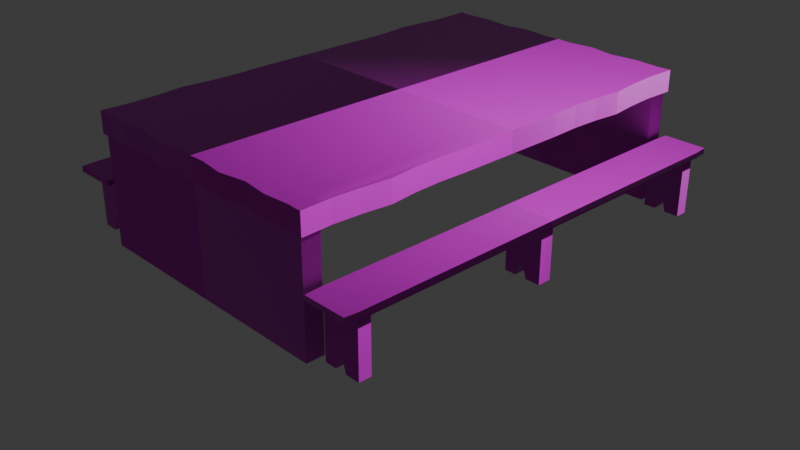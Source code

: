 # Source: banco_madeira.blend  (saved by Blender 4.2.66; exported with 4.5.12 LTS)
import bpy
from mathutils import Matrix  # noqa: F401  (used for matrix-valued properties, if any)

bpy.ops.wm.read_factory_settings(use_empty=True)
scene = bpy.context.scene
scene.name = 'Scene'

# ---- collections
col_collection = bpy.data.collections.new('Collection'); scene.collection.children.link(col_collection)

# ---- images (referenced by path relative to the original .blend; pixels are not part of the script)
import os
ASSET_DIR = os.environ.get("B2B_ASSET_DIR", "")  # directory of the original .blend (textures are referenced by path, not embedded)
HERE = os.path.dirname(os.path.abspath(__file__))  # packed textures are extracted next to this script under _unpacked/

def load_image(name, relpath, width, height, colorspace="sRGB"):
    """Load a texture the original file referenced (path relative to the .blend, or extracted next to this script)."""
    p = next((c for c in (os.path.join(HERE, relpath), os.path.join(ASSET_DIR, relpath)) if relpath and os.path.exists(c)), "")
    if p:
        img = bpy.data.images.load(p, check_existing=True)
        img.name = name
    else:  # same state as the original file: an image datablock whose file is absent (Cycles renders it pink)
        img = bpy.data.images.new(name, width, height)
        img.source = "FILE"
        img.filepath = "//" + (relpath or name)
    img.colorspace_settings.name = colorspace
    return img
img_4k_american_walnut_1_basecolor_png = load_image('4K-american_walnut_1_basecolor.png', '4K-american_walnut_1_basecolor.png', 1024, 1024, 'sRGB')
img_4k_american_walnut_1_normal_png = load_image('4K-american_walnut_1_normal.png', '4K-american_walnut_1_normal.png', 1024, 1024, 'sRGB')

# ---- materials (node trees are filled in below, after node groups)
mat_mesa = bpy.data.materials.new('Mesa')

# ---- material node trees
mat_mesa.use_nodes = True; mat_mesa.node_tree.nodes.clear()
_N = mat_mesa.node_tree.nodes; _L = mat_mesa.node_tree.links
n0 = _N.new('ShaderNodeBsdfPrincipled'); n0.name = 'BSDF - Pré-fundamentado'; n0.location = (10, 300)
n1 = _N.new('ShaderNodeOutputMaterial'); n1.name = 'Saída de material'; n1.location = (300, 300)
n2 = _N.new('ShaderNodeTexImage'); n2.name = 'Textura de imagem'; n2.location = (-358, 94)
n2.image = img_4k_american_walnut_1_basecolor_png
n3 = _N.new('ShaderNodeTexImage'); n3.name = 'Textura de imagem.001'; n3.location = (-685, 271)
n3.image = img_4k_american_walnut_1_normal_png
n4 = _N.new('ShaderNodeNormalMap'); n4.name = 'Mapa para normais'; n4.location = (-332, 326)
_L.new(n0.outputs[0], n1.inputs[0])
_L.new(n2.outputs[0], n0.inputs[0])
_L.new(n3.outputs[0], n4.inputs[1])
_L.new(n4.outputs[0], n0.inputs[5])
n1.is_active_output = True

# ---- world
world_world = bpy.data.worlds.new('World'); scene.world = world_world
world_world.use_nodes = True; world_world.node_tree.nodes.clear()
_N = world_world.node_tree.nodes; _L = world_world.node_tree.links
n0 = _N.new('ShaderNodeOutputWorld'); n0.name = 'World Output'; n0.location = (300, 300)
n1 = _N.new('ShaderNodeBackground'); n1.name = 'Background'; n1.location = (10, 300)
n1.inputs[0].default_value = (0.05088, 0.05088, 0.05088, 1.0)
_L.new(n1.outputs[0], n0.inputs[0])
n0.is_active_output = True
world_world.color = (0.05088, 0.05088, 0.05088)
world_world.sun_shadow_jitter_overblur = 0.0

# ---- cameras
cam_camera = bpy.data.cameras.new('Camera')
cam_camera.clip_end = 100.0
cam_camera.ortho_scale = 7.314

# ---- lights
light_light = bpy.data.lights.new('Light', 'POINT')
light_light.energy = 1000.0
light_light.shadow_soft_size = 0.1

# ---- meshes
me_cubo_002 = bpy.data.meshes.new('Cubo.002')
me_cubo_002.from_pydata([(0.0, 0.0, 0.6897), (0.0, 2.351, -0.6897), (1.903, 2.351, -0.01397), (1.903, -2.384e-07, -0.01397), (1.501, 2.351, -0.01397), (0.0, 2.351, 0.6897), (1.415, -1.426e-07, 0.6897), (1.414, 2.351, -0.6897), (1.415, 2.351, 0.6897), (1.45, -1.507e-07, 0.6897), (1.45, 2.351, 0.6897), (1.501, -2.384e-07, -0.01397), (0.0, 2.351, 0.4619), (1.415, 2.351, 0.4619), (1.45, 2.351, 0.4619), (1.45, -1.507e-07, 0.4619), (1.415, -1.905e-07, 0.4619), (1.903, -2.384e-07, -0.129), (1.501, -1.192e-07, -0.129), (1.501, 2.222, -0.6897), (1.903, 2.222, -0.6897), (1.903, 2.222, -0.01397), (1.501, 2.222, -0.01397), (1.501, 2.222, -0.129), (1.903, 2.222, -0.129), (1.903, 2.088, -0.6897), (1.903, 2.088, -0.01397), (1.501, 2.088, -0.01397), (1.501, 2.088, -0.129), (1.903, 2.088, -0.129), (1.501, 2.088, -0.6897), (1.903, 0.07493, -0.01397), (1.501, 0.07493, -0.01397), (1.501, 0.07493, -0.129), (1.903, 0.07493, -0.129), (1.903, -2.384e-07, -0.07147), (1.501, 2.351, -0.07147), (1.501, -1.788e-07, -0.07147), (1.903, 2.351, -0.07147), (1.903, 2.222, -0.07147), (1.501, 2.222, -0.07147), (1.501, 2.088, -0.07147), (1.903, 2.088, -0.07147), (1.501, 0.07493, -0.07147), (1.903, 0.07493, -0.07147), (1.953, -2.384e-07, -0.07147), (1.953, -2.384e-07, -0.01397), (1.473, 2.387, -0.07147), (1.473, 2.387, -0.01397), (1.939, 2.387, -0.01397), (1.953, 0.07493, -0.01397), (1.461, 0.07493, -0.01397), (1.461, -2.384e-07, -0.01397), (1.461, -1.788e-07, -0.07147), (1.953, 2.222, -0.01397), (1.461, 2.222, -0.01397), (1.461, 2.222, -0.07147), (1.953, 2.088, -0.01397), (1.461, 2.088, -0.01397), (1.461, 2.088, -0.07147), (1.461, 0.07493, -0.07147), (1.939, 2.387, -0.07147), (1.953, 2.222, -0.07147), (1.953, 2.088, -0.07147), (1.953, 0.07493, -0.07147), (1.748, 2.222, -0.129), (1.626, 2.222, -0.129), (1.748, 2.351, -0.01397), (1.626, 2.351, -0.01397), (1.748, -2.384e-07, -0.01397), (1.626, -2.384e-07, -0.01397), (1.748, 2.222, -0.07147), (1.626, 2.222, -0.07147), (1.748, 2.222, -0.01397), (1.626, 2.222, -0.01397), (1.748, 2.222, -0.6897), (1.626, 2.222, -0.6897), (1.748, 2.088, -0.6897), (1.626, 2.088, -0.6897), (1.748, 2.088, -0.01397), (1.626, 2.088, -0.01397), (1.626, 2.088, -0.129), (1.748, 2.088, -0.129), (1.748, 0.07493, -0.01397), (1.626, 0.07493, -0.01397), (1.748, 0.07493, -0.129), (1.626, 0.07493, -0.129), (1.748, 2.351, -0.07147), (1.626, 2.351, -0.07147), (1.758, 2.387, -0.01397), (1.619, 2.387, -0.01397), (1.758, 2.387, -0.07147), (1.619, 2.387, -0.07147), (1.501, 2.222, -0.5343), (1.903, 2.222, -0.5343), (1.903, 2.088, -0.5343), (1.501, 2.088, -0.5343), (1.626, 2.222, -0.5343), (1.748, 2.222, -0.5343), (1.748, 2.088, -0.5343), (1.626, 2.088, -0.5343), (1.705, 2.222, -0.129), (1.665, 2.222, -0.129), (1.705, 2.351, -0.01397), (1.665, 2.351, -0.01397), (1.705, -2.384e-07, -0.01397), (1.665, -2.384e-07, -0.01397), (1.705, 2.222, -0.07147), (1.665, 2.222, -0.07147), (1.705, 2.222, -0.01397), (1.665, 2.222, -0.01397), (1.705, 2.088, -0.01397), (1.665, 2.088, -0.01397), (1.665, 2.088, -0.129), (1.705, 2.088, -0.129), (1.705, 0.07493, -0.01397), (1.665, 0.07493, -0.01397), (1.705, 0.07493, -0.129), (1.665, 0.07493, -0.129), (1.705, 2.351, -0.07147), (1.665, 2.351, -0.07147), (1.709, 2.387, -0.01397), (1.663, 2.387, -0.01397), (1.709, 2.387, -0.07147), (1.663, 2.387, -0.07147), (1.705, 2.088, -0.5343), (1.665, 2.088, -0.5343), (1.665, 2.222, -0.5343), (1.705, 2.222, -0.5343), (1.903, -2.384e-07, -0.6517), (1.501, -8.083e-09, -0.6517), (1.903, 0.07493, -0.6517), (1.501, 0.07493, -0.6517), (1.748, 0.07493, -0.6517), (1.626, 0.07493, -0.6517), (1.903, -2.384e-07, -0.5122), (1.501, -3.774e-08, -0.5122), (1.501, 0.07493, -0.5122), (1.903, 0.07493, -0.5122), (1.748, 0.07493, -0.5122), (1.626, 0.07493, -0.5122), (1.705, 0.07493, -0.5122), (1.665, 0.07493, -0.5122), (1.748, 0.0, -0.6517), (1.705, -7.451e-09, -0.5122), (1.665, 7.451e-09, -0.5122), (1.626, 0.0, -0.6517), (1.302, 2.351, -0.6897), (1.303, 2.351, 0.6897), (1.303, -1.312e-07, 0.6897), (1.303, 2.351, 0.4619), (0.0, 0.0, 0.4619), (0.0, 2.157, 0.6897), (1.303, 2.157, 0.6897), (0.0, 2.157, -0.6897), (1.414, 2.157, -0.6897), (1.301, 2.157, -0.6897), (1.415, 2.157, 0.6897), (1.415, 2.157, 0.4619), (1.302, 2.157, 0.4619), (0.0, 2.157, 0.4619), (1.303, -1.312e-07, 0.4619), (0.1619, 2.351, -0.6897), (0.162, 2.351, 0.6897), (0.162, 2.351, 0.4619), (0.1618, 2.157, -0.6897), (0.1618, 2.157, 0.4619), (1.301, 2.157, -0.3675), (1.414, 2.157, -0.3675), (0.0, 2.157, -0.3675), (0.1487, 2.157, -0.3675), (1.302, 2.157, 0.04716), (1.414, 2.157, 0.04716), (0.0, 2.157, 0.04716), (0.1487, 2.157, 0.04716), (0.0, 0.0, 0.04716), (0.0, 0.0, -0.3675), (0.1487, 0.0, 0.04716), (0.1487, 0.0, -0.3675), (0.1266, 0.0, -0.1602), (0.1266, 2.157, -0.1602), (0.7318, 2.351, -0.6897), (0.7323, 2.351, 0.6897), (0.7323, 2.351, 0.4619), (0.7316, 2.157, -0.6897), (0.7251, 2.157, -0.3675), (1.013, 2.157, -0.3675), (1.017, 2.351, -0.6897), (1.017, 2.351, 0.6897), (1.017, 2.351, 0.4619), (1.016, 2.157, -0.6897), (0.4469, 2.351, -0.6897), (0.4472, 2.351, 0.6897), (0.4472, 2.351, 0.4619), (0.4467, 2.157, -0.6897), (0.4369, 2.157, -0.3675), (1.45, 1.176, 0.6897), (1.45, 1.176, 0.4619), (1.415, 1.176, 0.4619), (1.45, 0.5878, 0.6897), (1.45, 0.5878, 0.4619), (1.415, 0.5878, 0.4619), (1.439, 0.8889, 0.6897), (1.439, 0.8889, 0.4619), (1.415, 0.8889, 0.4619), (1.45, 1.764, 0.6897), (1.45, 1.764, 0.4619), (1.415, 1.764, 0.4619), (1.483, 1.47, 0.6897), (1.483, 1.47, 0.4619), (1.415, 1.47, 0.4619), (1.435, 2.057, 0.6897), (1.435, 2.057, 0.4619), (1.415, 2.057, 0.4619), (1.857e-08, 2.374, 0.4619), (1.857e-08, 2.374, 0.6897), (0.162, 2.364, 0.6897), (1.45, 2.374, 0.6897), (1.415, 2.374, 0.6897), (1.415, 2.374, 0.4619), (1.45, 2.374, 0.4619), (0.162, 2.364, 0.4619), (1.303, 2.366, 0.6897), (1.303, 2.366, 0.4619), (0.4472, 2.401, 0.6897), (0.4472, 2.401, 0.4619), (1.017, 2.386, 0.6897), (0.7323, 2.351, 0.6897), (1.017, 2.386, 0.4619), (0.7323, 2.351, 0.4619)], [(0, 151), (149, 161), (151, 175), (175, 176)], [(65, 24, 39, 71), (26, 21, 54, 57), (156, 155, 7, 147), (12, 164, 221, 214), (153, 148, 8, 157), (183, 189, 228, 229), (6, 157, 8, 10, 211, 205, 208, 196, 202, 199, 9), (83, 31, 3, 69), (41, 40, 56, 59), (162, 164, 12, 1), (157, 8, 13, 7, 155, 168, 172, 158), (212, 211, 10, 14), (201, 16, 15, 200), (42, 39, 24, 29), (96, 93, 23, 28), (3, 31, 50, 46), (67, 2, 21, 73), (77, 25, 20, 75), (95, 94, 20, 25), (37, 43, 60, 53), (42, 29, 34, 44), (82, 85, 34, 29), (73, 21, 26, 79), (68, 4, 48, 90), (136, 137, 33, 18), (35, 44, 34, 17), (79, 26, 31, 83), (100, 78, 30, 96), (42, 44, 64, 63), (28, 41, 43, 33), (11, 37, 53, 52), (18, 33, 43, 37), (28, 23, 40, 41), (4, 22, 55, 48), (43, 41, 59, 60), (91, 61, 49, 89), (56, 47, 48, 55), (59, 56, 55, 58), (53, 60, 51, 52), (59, 58, 51, 60), (46, 50, 64, 45), (57, 63, 64, 50), (57, 54, 62, 63), (54, 49, 61, 62), (39, 42, 63, 62), (22, 27, 58, 55), (35, 3, 46, 45), (38, 39, 62, 61), (32, 11, 52, 51), (31, 26, 57, 50), (40, 36, 47, 56), (44, 35, 45, 64), (27, 32, 51, 58), (21, 2, 49, 54), (87, 38, 61, 91), (98, 75, 20, 94), (71, 39, 38, 87), (40, 72, 88, 36), (107, 71, 87, 119), (93, 19, 76, 97), (36, 88, 92, 47), (119, 87, 91, 123), (47, 92, 90, 48), (123, 91, 89, 121), (95, 25, 77, 99), (76, 78, 126, 127), (27, 80, 84, 32), (111, 79, 83, 115), (2, 67, 89, 49), (104, 68, 90, 122), (22, 74, 80, 27), (109, 73, 79, 111), (28, 33, 86, 81), (114, 117, 85, 82), (30, 78, 76, 19), (4, 68, 74, 22), (103, 67, 73, 109), (32, 84, 70, 11), (115, 83, 69, 105), (23, 66, 72, 40), (101, 65, 71, 107), (113, 126, 100, 81), (29, 95, 99, 82), (101, 128, 98, 65), (23, 93, 97, 66), (65, 98, 94, 24), (81, 100, 96, 28), (29, 24, 94, 95), (30, 19, 93, 96), (66, 97, 127, 102), (102, 127, 128, 101), (82, 99, 125, 114), (114, 125, 126, 113), (66, 102, 108, 72), (102, 101, 107, 108), (84, 116, 106, 70), (116, 115, 105, 106), (68, 104, 110, 74), (104, 103, 109, 110), (100, 126, 78), (81, 86, 118, 113), (113, 118, 117, 114), (74, 110, 112, 80), (110, 109, 111, 112), (67, 103, 121, 89), (103, 104, 122, 121), (80, 112, 116, 84), (112, 111, 115, 116), (128, 125, 77, 75), (128, 127, 126, 125), (92, 124, 122, 90), (124, 123, 121, 122), (88, 120, 124, 92), (120, 119, 123, 124), (99, 77, 125), (72, 108, 120, 88), (108, 107, 119, 120), (98, 128, 75), (97, 76, 127), (142, 140, 134), (138, 139, 133, 131), (140, 137, 132, 134), (135, 138, 131, 129), (17, 34, 138, 135), (86, 33, 137, 140), (34, 85, 139, 138), (118, 86, 140, 142), (85, 117, 141, 139), (117, 118, 142, 141), (130, 132, 137, 136), (139, 141, 133), (143, 129, 131, 133), (145, 144, 141, 142), (141, 144, 143, 133), (134, 146, 145, 142), (134, 132, 130, 146), (174, 166, 159, 171), (7, 13, 150, 147), (152, 5, 163, 192, 182, 188, 148, 153), (13, 14, 220, 219), (190, 156, 147, 187), (0, 152, 153, 149), (149, 153, 157, 6), (168, 155, 156, 167), (160, 152, 153, 159, 166), (157, 158, 159, 153), (151, 160, 166, 159, 161), (158, 16, 161, 159), (154, 165, 162, 1), (188, 182, 227, 226), (191, 193, 164, 162), (173, 160, 166, 174), (154, 169, 170, 165), (172, 168, 167, 171), (190, 186, 167, 156), (158, 172, 171, 159), (169, 173, 174, 180, 170), (170, 180, 174, 171, 167, 186, 185, 195), (173, 175, 177, 174), (179, 180, 170, 178), (176, 169, 170, 178), (177, 174, 180, 179), (194, 195, 185, 184), (187, 189, 183, 181), (194, 184, 181, 191), (163, 5, 215, 216), (147, 150, 189, 187), (184, 185, 186, 190), (184, 190, 187, 181), (5, 12, 214, 215), (150, 13, 219, 223), (165, 194, 191, 162), (165, 170, 195, 194), (181, 183, 193, 191), (210, 198, 197, 209), (203, 202, 196, 197), (15, 9, 199, 200), (204, 201, 200, 203), (198, 204, 203, 197), (200, 199, 202, 203), (213, 207, 206, 212), (209, 208, 205, 206), (197, 196, 208, 209), (207, 210, 209, 206), (13, 213, 212, 14), (206, 205, 211, 212), (223, 219, 218, 222), (219, 220, 217, 218), (228, 223, 222, 226), (214, 221, 216, 215), (225, 229, 227, 224), (229, 228, 226, 227), (221, 225, 224, 216), (192, 163, 216, 224), (14, 10, 217, 220), (148, 188, 226, 222), (164, 193, 225, 221), (182, 192, 224, 227), (189, 150, 223, 228), (8, 148, 222, 218), (193, 183, 229, 225), (10, 8, 218, 217)])
_uv = me_cubo_002.uv_layers.new(name='Mapa UV')
_uv.uv.foreach_set('vector', [0.5815, 0.6433, 0.554, 0.6433, 0.554, 0.6331, 0.5815, 0.6331, 0.8076, 0.7522, 0.8076, 0.7761, 0.7987, 0.7761, 0.7987, 0.7522, 0.5195, 0.8637, 0.5195, 0.8836, 0.485, 0.8837, 0.485, 0.8638, 0.2627, 0.4896, 0.2873, 0.4748, 0.2885, 0.4767, 0.2648, 0.493, 0.03188, 0.3822, 0.03188, 0.4167, 0.01191, 0.4167, 0.01191, 0.3822, 0.3739, 0.4226, 0.4172, 0.3966, 0.4204, 0.4018, 0.3739, 0.4227, 0.01191, 4.638e-09, 0.01191, 0.3822, 0.01191, 0.4167, 0.005714, 0.4167, 0.008374, 0.3646, 0.005714, 0.3125, 9.921e-09, 0.2604, 0.005714, 0.2084, 0.007766, 0.1575, 0.005714, 0.1042, 0.005714, 3.925e-09, 0.8351, 0.3955, 0.8076, 0.3955, 0.8076, 0.3822, 0.8351, 0.3822, 0.3793, 0.863, 0.3793, 0.8869, 0.3722, 0.8869, 0.3722, 0.863, 0.485, 0.6044, 0.6891, 0.6044, 0.6891, 0.6331, 0.485, 0.6331, 0.5195, 0.6331, 0.554, 0.6331, 0.554, 0.6734, 0.554, 0.8775, 0.5195, 0.8775, 0.5195, 0.8204, 0.5195, 0.7469, 0.5195, 0.6734, 1.0, 0.4383, 0.9596, 0.4383, 0.9596, 0.3863, 0.9999, 0.3863, 0.3165, 0.09245, 0.2627, 0.003193, 0.268, 6.259e-10, 0.3218, 0.08926, 0.6891, 0.4061, 0.6891, 0.3822, 0.6993, 0.3822, 0.6993, 0.4061, 0.2903, 0.5169, 0.2903, 0.493, 0.362, 0.493, 0.362, 0.5169, 0.8076, 0.3822, 0.8076, 0.3955, 0.7987, 0.3955, 0.7987, 0.3822, 0.8351, 0.799, 0.8076, 0.799, 0.8076, 0.7761, 0.8351, 0.7761, 0.6492, 0.6883, 0.6492, 0.6608, 0.673, 0.6608, 0.673, 0.6883, 0.7711, 0.4061, 0.7711, 0.3822, 0.7986, 0.3822, 0.7987, 0.4061, 0.3793, 0.493, 0.3793, 0.5063, 0.3722, 0.5063, 0.3722, 0.493, 0.6891, 0.4061, 0.6993, 0.4061, 0.6993, 0.7628, 0.6891, 0.7628, 0.7797, 0.3567, 0.7797, 2.245e-08, 0.8072, 1.585e-08, 0.8072, 0.3567, 0.8351, 0.7761, 0.8076, 0.7761, 0.8076, 0.7522, 0.8351, 0.7522, 0.8567, 0.799, 0.8789, 0.799, 0.8838, 0.8053, 0.8579, 0.8053, 0.2941, 0.8869, 0.2941, 0.8736, 0.362, 0.8736, 0.362, 0.8869, 0.6891, 0.7761, 0.6891, 0.7628, 0.6993, 0.7628, 0.6993, 0.7761, 0.8351, 0.7522, 0.8076, 0.7522, 0.8076, 0.3955, 0.8351, 0.3955, 0.02223, 0.7481, 0.02223, 0.7757, 0.0, 0.7757, 0.0, 0.7481, 0.4506, 0.863, 0.4506, 0.5063, 0.4596, 0.5063, 0.4596, 0.863, 0.362, 0.5169, 0.3722, 0.5169, 0.3721, 0.8736, 0.362, 0.8736, 0.2618, 0.503, 0.2618, 0.5132, 0.2547, 0.5132, 0.2547, 0.503, 0.362, 0.8869, 0.362, 0.8736, 0.3721, 0.8736, 0.3721, 0.8869, 0.362, 0.5169, 0.362, 0.493, 0.3722, 0.493, 0.3722, 0.5169, 0.8789, 0.799, 0.8789, 0.7761, 0.886, 0.7761, 0.8838, 0.8053, 0.3793, 0.5063, 0.3793, 0.863, 0.3722, 0.863, 0.3722, 0.5063, 0.4698, 0.5251, 0.4698, 0.493, 0.48, 0.493, 0.48, 0.5251, 0.2445, 0.4547, 0.2445, 0.4255, 0.2546, 0.4255, 0.2547, 0.4547, 0.2445, 0.4785, 0.2445, 0.4547, 0.2547, 0.4547, 0.2547, 0.4785, 0.2445, 0.8485, 0.2445, 0.8352, 0.2546, 0.8352, 0.2546, 0.8485, 0.2445, 0.4785, 0.2547, 0.4785, 0.2546, 0.8352, 0.2445, 0.8352, 0.4697, 0.493, 0.4697, 0.5063, 0.4596, 0.5063, 0.4596, 0.493, 0.4698, 0.863, 0.4596, 0.863, 0.4596, 0.5063, 0.4697, 0.5063, 0.4698, 0.863, 0.4698, 0.8869, 0.4596, 0.8869, 0.4596, 0.863, 0.4698, 0.8869, 0.4697, 0.9161, 0.4596, 0.9161, 0.4596, 0.8869, 0.4506, 0.8869, 0.4506, 0.863, 0.4596, 0.863, 0.4596, 0.8869, 0.8789, 0.7761, 0.8789, 0.7522, 0.886, 0.7522, 0.886, 0.7761, 0.673, 0.6433, 0.673, 0.6331, 0.682, 0.6331, 0.682, 0.6433, 0.4506, 0.9097, 0.4506, 0.8869, 0.4596, 0.8869, 0.4569, 0.9161, 0.8789, 0.3955, 0.8789, 0.3822, 0.886, 0.3822, 0.886, 0.3955, 0.8076, 0.3955, 0.8076, 0.7522, 0.7987, 0.7522, 0.7987, 0.3955, 0.3793, 0.8869, 0.3793, 0.9097, 0.3744, 0.9161, 0.3722, 0.8869, 0.4506, 0.5063, 0.4506, 0.493, 0.4596, 0.493, 0.4596, 0.5063, 0.8789, 0.7522, 0.8789, 0.3955, 0.886, 0.3955, 0.886, 0.7522, 0.8076, 0.7761, 0.8076, 0.799, 0.8013, 0.8053, 0.7987, 0.7761, 0.4231, 0.9097, 0.4506, 0.9097, 0.4569, 0.9161, 0.4248, 0.9161, 0.5815, 0.7151, 0.5815, 0.7426, 0.554, 0.7426, 0.554, 0.7151, 0.4231, 0.8869, 0.4506, 0.8869, 0.4506, 0.9097, 0.4231, 0.9097, 0.3793, 0.8869, 0.4015, 0.8869, 0.4015, 0.9097, 0.3793, 0.9097, 0.4156, 0.8869, 0.4231, 0.8869, 0.4231, 0.9097, 0.4156, 0.9097, 0.6253, 0.7151, 0.6253, 0.7426, 0.6031, 0.7426, 0.6031, 0.7151, 0.3793, 0.9097, 0.4015, 0.9097, 0.4003, 0.9161, 0.3744, 0.9161, 0.4156, 0.9097, 0.4231, 0.9097, 0.4248, 0.9161, 0.4162, 0.9161, 0.4698, 0.5756, 0.4698, 0.5497, 0.48, 0.5497, 0.48, 0.5756, 0.4698, 0.5337, 0.4698, 0.5251, 0.48, 0.5251, 0.48, 0.5337, 0.07133, 0.7481, 0.07133, 0.7757, 0.04386, 0.7757, 0.04386, 0.7481, 0.673, 0.6608, 0.6492, 0.6608, 0.6492, 0.6331, 0.673, 0.6331, 0.8789, 0.7522, 0.8567, 0.7522, 0.8567, 0.3955, 0.8789, 0.3955, 0.8426, 0.7522, 0.8351, 0.7522, 0.8351, 0.3955, 0.8426, 0.3955, 0.8076, 0.799, 0.8351, 0.799, 0.8334, 0.8053, 0.8013, 0.8053, 0.8497, 0.799, 0.8567, 0.799, 0.8579, 0.8053, 0.85, 0.8053, 0.8789, 0.7761, 0.8567, 0.7761, 0.8567, 0.7522, 0.8789, 0.7522, 0.8426, 0.7761, 0.8351, 0.7761, 0.8351, 0.7522, 0.8426, 0.7522, 0.7359, 0.3567, 0.7359, 3.697e-08, 0.7581, 2.905e-08, 0.7581, 0.3567, 0.7722, 0.3567, 0.7722, 2.509e-08, 0.7797, 2.245e-08, 0.7797, 0.3567, 0.6253, 0.6609, 0.6476, 0.6609, 0.6476, 0.6848, 0.6253, 0.6848, 0.8789, 0.799, 0.8567, 0.799, 0.8567, 0.7761, 0.8789, 0.7761, 0.8426, 0.799, 0.8351, 0.799, 0.8351, 0.7761, 0.8426, 0.7761, 0.8789, 0.3955, 0.8567, 0.3955, 0.8567, 0.3822, 0.8789, 0.3822, 0.8426, 0.3955, 0.8351, 0.3955, 0.8351, 0.3822, 0.8426, 0.3822, 0.6253, 0.6433, 0.6031, 0.6433, 0.6031, 0.6331, 0.6253, 0.6331, 0.589, 0.6433, 0.5815, 0.6433, 0.5815, 0.6331, 0.589, 0.6331, 0.02919, 0.6763, 0.02919, 0.7481, 0.02223, 0.7481, 0.02223, 0.6763, 0.07133, 0.6763, 0.07133, 0.7481, 0.04386, 0.7481, 0.04386, 0.6763, 0.589, 0.6433, 0.589, 0.7151, 0.5815, 0.7151, 0.5815, 0.6433, 0.6253, 0.6433, 0.6253, 0.7151, 0.6031, 0.7151, 0.6031, 0.6433, 0.5815, 0.6433, 0.5815, 0.7151, 0.554, 0.7151, 0.554, 0.6433, 0.02223, 0.6763, 0.02223, 0.7481, 0.0, 0.7481, 2.113e-08, 0.6763, 0.6993, 0.4061, 0.6993, 0.3822, 0.7711, 0.3822, 0.7711, 0.4061, 0.2627, 0.5169, 0.2627, 0.493, 0.2903, 0.493, 0.2903, 0.5169, 0.6031, 0.6433, 0.6031, 0.7151, 0.5961, 0.7151, 0.5961, 0.6433, 0.5961, 0.6433, 0.5961, 0.7151, 0.589, 0.7151, 0.589, 0.6433, 0.04386, 0.6763, 0.04386, 0.7481, 0.03632, 0.7481, 0.03632, 0.6763, 0.03632, 0.6763, 0.03632, 0.7481, 0.02919, 0.7481, 0.02919, 0.6763, 0.6031, 0.6433, 0.5961, 0.6433, 0.5961, 0.6331, 0.6031, 0.6331, 0.5961, 0.6433, 0.589, 0.6433, 0.589, 0.6331, 0.5961, 0.6331, 0.8567, 0.3955, 0.8497, 0.3955, 0.8497, 0.3822, 0.8567, 0.3822, 0.8497, 0.3955, 0.8426, 0.3955, 0.8426, 0.3822, 0.8497, 0.3822, 0.8567, 0.799, 0.8497, 0.799, 0.8497, 0.7761, 0.8567, 0.7761, 0.8497, 0.799, 0.8426, 0.799, 0.8426, 0.7761, 0.8497, 0.7761, 0.02223, 0.7481, 0.02919, 0.7481, 0.02223, 0.7757, 0.7581, 0.3567, 0.7581, 2.905e-08, 0.765, 2.641e-08, 0.765, 0.3567, 0.765, 0.3567, 0.765, 2.641e-08, 0.7722, 2.509e-08, 0.7722, 0.3567, 0.8567, 0.7761, 0.8497, 0.7761, 0.8497, 0.7522, 0.8567, 0.7522, 0.8497, 0.7761, 0.8426, 0.7761, 0.8426, 0.7522, 0.8497, 0.7522, 0.8351, 0.799, 0.8426, 0.799, 0.842, 0.8053, 0.8334, 0.8053, 0.8426, 0.799, 0.8497, 0.799, 0.85, 0.8053, 0.842, 0.8053, 0.8567, 0.7522, 0.8497, 0.7522, 0.8497, 0.3955, 0.8567, 0.3955, 0.8497, 0.7522, 0.8426, 0.7522, 0.8426, 0.3955, 0.8497, 0.3955, 0.6253, 0.6331, 0.6492, 0.6331, 0.6492, 0.6609, 0.6253, 0.6609, 0.2619, 0.4493, 0.2547, 0.4493, 0.2547, 0.4255, 0.2619, 0.4255, 0.4698, 0.5497, 0.4698, 0.5418, 0.48, 0.5418, 0.48, 0.5497, 0.4698, 0.5418, 0.4698, 0.5337, 0.48, 0.5337, 0.48, 0.5418, 0.4015, 0.9097, 0.4085, 0.9097, 0.4082, 0.9161, 0.4003, 0.9161, 0.4085, 0.9097, 0.4156, 0.9097, 0.4162, 0.9161, 0.4082, 0.9161, 0.04386, 0.7481, 0.04386, 0.7757, 0.03632, 0.7481, 0.4015, 0.8869, 0.4085, 0.8869, 0.4085, 0.9097, 0.4015, 0.9097, 0.4085, 0.8869, 0.4156, 0.8869, 0.4156, 0.9097, 0.4085, 0.9097, 0.5815, 0.7151, 0.589, 0.7151, 0.5815, 0.7426, 0.6031, 0.7151, 0.6031, 0.7426, 0.5961, 0.7151, 0.1135, 0.7442, 0.1204, 0.7442, 0.1204, 0.7689, 0.07133, 0.7442, 0.09881, 0.7442, 0.09881, 0.7689, 0.07133, 0.7689, 0.1204, 0.7442, 0.1427, 0.7442, 0.1427, 0.7689, 0.1204, 0.7689, 0.7672, 0.7761, 0.7672, 0.7628, 0.7919, 0.7628, 0.7919, 0.7761, 0.6993, 0.7761, 0.6993, 0.7628, 0.7672, 0.7628, 0.7672, 0.7761, 0.1204, 0.6763, 0.1427, 0.6763, 0.1427, 0.7442, 0.1204, 0.7442, 0.07133, 0.6763, 0.09881, 0.6763, 0.09881, 0.7442, 0.07133, 0.7442, 0.1135, 0.6763, 0.1204, 0.6763, 0.1204, 0.7442, 0.1135, 0.7442, 0.09881, 0.6763, 0.1063, 0.6763, 0.1063, 0.7442, 0.09881, 0.7442, 0.1063, 0.6763, 0.1135, 0.6763, 0.1135, 0.7442, 0.1063, 0.7442, 0.2694, 0.8869, 0.2694, 0.8736, 0.2941, 0.8736, 0.2941, 0.8869, 0.09881, 0.7442, 0.1063, 0.7442, 0.09881, 0.7689, 0.4698, 0.603, 0.4698, 0.5756, 0.4831, 0.5756, 0.4831, 0.603, 0.2547, 0.4897, 0.2619, 0.4897, 0.2619, 0.503, 0.2547, 0.503, 0.4698, 0.6031, 0.4831, 0.603, 0.4831, 0.628, 0.4698, 0.6281, 0.4831, 0.6529, 0.4698, 0.6529, 0.4698, 0.6281, 0.4831, 0.6281, 0.4698, 0.6752, 0.4698, 0.6529, 0.4831, 0.6529, 0.4831, 0.6752, 0.1306, 0.4518, 0.2041, 0.4542, 0.2041, 0.6562, 0.1306, 0.6562, 0.485, 0.3824, 0.6891, 0.3822, 0.6891, 0.4022, 0.485, 0.4024, 0.2627, 0.3822, 0.2627, 0.4167, 0.234, 0.4167, 0.1835, 0.4167, 0.133, 0.4167, 0.08241, 0.4167, 0.03188, 0.4167, 0.03188, 0.3822, 0.4776, 0.3602, 0.4829, 0.357, 0.485, 0.3605, 0.4797, 0.3637, 0.5195, 0.8132, 0.5195, 0.8637, 0.485, 0.8638, 0.485, 0.8133, 0.2627, 0.0, 0.2627, 0.3822, 0.03188, 0.3822, 0.03188, 4.269e-09, 0.03188, 4.269e-09, 0.03188, 0.3822, 0.01191, 0.3822, 0.01191, 4.638e-09, 0.05709, 0.6761, 1.935e-08, 0.6761, 1.784e-08, 0.6561, 0.05709, 0.6561, 0.2041, 0.4255, 0.2445, 0.4255, 0.2445, 0.6563, 0.2041, 0.6562, 0.2041, 0.4542, 0.2445, 0.6763, 0.2041, 0.6762, 0.2041, 0.6562, 0.2445, 0.6563, 0.7359, 4.225e-08, 0.7359, 0.3822, 0.7072, 0.3822, 0.5051, 0.3822, 0.505, 1.9e-08, 0.4852, 0.3822, 0.485, 8.495e-09, 0.505, 1.9e-08, 0.5051, 0.3822, 0.5195, 0.6331, 0.5195, 0.6618, 0.485, 0.6618, 0.485, 0.6331, 0.08241, 0.4167, 0.133, 0.4167, 0.133, 0.4167, 0.08241, 0.4228, 0.485, 0.5539, 0.6891, 0.5538, 0.6891, 0.6044, 0.485, 0.6044, 0.1306, 0.4255, 0.2041, 0.4255, 0.2041, 0.4542, 0.1306, 0.4518, 4.325e-10, 0.4255, 0.05709, 0.4255, 0.05709, 0.4518, 2.598e-09, 0.4542, 0.1306, 0.6761, 0.05709, 0.6761, 0.05709, 0.6561, 0.1306, 0.6562, 1.403e-08, 0.6056, 0.05709, 0.6051, 0.05709, 0.6561, 1.784e-08, 0.6561, 0.2041, 0.6762, 0.1306, 0.6761, 0.1306, 0.6562, 0.2041, 0.6562, 0.05709, 0.4255, 0.1306, 0.4255, 0.1306, 0.4518, 0.09384, 0.4479, 0.05709, 0.4518, 0.05709, 0.4518, 0.09384, 0.4479, 0.1306, 0.4518, 0.1306, 0.6562, 0.05709, 0.6561, 0.05709, 0.6051, 0.05709, 0.554, 0.05709, 0.5029, 0.8476, 0.3822, 0.8476, 0.0, 0.8739, 0.0, 0.8739, 0.3822, 0.9228, 0.7645, 0.9228, 0.3822, 0.9595, 0.3823, 0.9595, 0.7645, 0.9003, 0.0, 0.9003, 0.3822, 0.8739, 0.3822, 0.8739, 0.0, 0.886, 0.7645, 0.886, 0.3822, 0.9228, 0.3822, 0.9228, 0.7645, 6.41e-09, 0.5046, 0.05709, 0.5029, 0.05709, 0.554, 1.022e-08, 0.5551, 0.485, 0.4529, 0.6891, 0.4527, 0.6891, 0.5033, 0.485, 0.5034, 0.5195, 0.7122, 0.5195, 0.7627, 0.485, 0.7628, 0.485, 0.7123, 0.234, 0.4167, 0.2627, 0.4167, 0.2627, 0.4207, 0.234, 0.419, 0.485, 0.4024, 0.6891, 0.4022, 0.6891, 0.4527, 0.485, 0.4529, 1.022e-08, 0.5551, 0.05709, 0.554, 0.05709, 0.6051, 1.403e-08, 0.6056, 0.5195, 0.7627, 0.5195, 0.8132, 0.485, 0.8133, 0.485, 0.7628, 0.2588, 0.4493, 0.2588, 0.4897, 0.2547, 0.4897, 0.2547, 0.4493, 0.4605, 0.3705, 0.4776, 0.3602, 0.4797, 0.3637, 0.4619, 0.3727, 0.5195, 0.6618, 0.5195, 0.7122, 0.485, 0.7123, 0.485, 0.6618, 2.598e-09, 0.4542, 0.05709, 0.4518, 0.05709, 0.5029, 6.41e-09, 0.5046, 0.485, 0.5034, 0.6891, 0.5033, 0.6891, 0.5538, 0.485, 0.5539, 0.3971, 0.2263, 0.3702, 0.1817, 0.3755, 0.1785, 0.4073, 0.2202, 1.0, 0.6454, 0.9596, 0.6454, 0.9596, 0.5946, 1.0, 0.5946, 1.0, 0.803, 0.9596, 0.803, 0.9596, 0.6988, 1.0, 0.6988, 0.344, 0.1382, 0.3165, 0.09245, 0.3218, 0.08926, 0.3475, 0.136, 0.3702, 0.1817, 0.344, 0.1382, 0.3475, 0.136, 0.3755, 0.1785, 1.0, 0.6988, 0.9596, 0.6988, 0.9596, 0.6454, 1.0, 0.6454, 0.4508, 0.3156, 0.4239, 0.271, 0.4292, 0.2678, 0.4538, 0.3138, 0.9998, 0.5426, 0.9595, 0.5426, 0.9596, 0.4904, 0.9999, 0.4904, 1.0, 0.5946, 0.9596, 0.5946, 0.9595, 0.5426, 0.9998, 0.5426, 0.4239, 0.271, 0.3971, 0.2263, 0.4073, 0.2202, 0.4292, 0.2678, 0.4776, 0.3602, 0.4508, 0.3156, 0.4538, 0.3138, 0.4829, 0.357, 0.9999, 0.4904, 0.9596, 0.4904, 0.9596, 0.4383, 1.0, 0.4383, 0.8476, 0.2309, 0.8476, 0.2508, 0.8072, 0.2508, 0.8072, 0.2309, 0.8476, 0.2508, 0.8476, 0.257, 0.8072, 0.257, 0.8072, 0.2508, 0.8476, 0.1803, 0.8476, 0.2309, 0.8072, 0.2309, 0.8072, 0.1803, 0.8476, 3.786e-09, 0.8476, 0.02871, 0.8072, 0.02871, 0.8072, 7.586e-10, 0.8476, 0.07925, 0.8476, 0.1298, 0.8072, 0.1298, 0.8072, 0.07925, 0.8476, 0.1298, 0.8476, 0.1803, 0.8072, 0.1803, 0.8072, 0.1298, 0.8476, 0.02871, 0.8476, 0.07925, 0.8072, 0.07925, 0.8072, 0.02871, 0.1835, 0.4167, 0.234, 0.4167, 0.234, 0.419, 0.1835, 0.4255, 0.9999, 0.3863, 0.9596, 0.3863, 0.9596, 0.3822, 0.9999, 0.3822, 0.03188, 0.4167, 0.08241, 0.4167, 0.08241, 0.4228, 0.03188, 0.4193, 0.2873, 0.4748, 0.3306, 0.4487, 0.3352, 0.4562, 0.2885, 0.4767, 0.133, 0.4167, 0.1835, 0.4167, 0.1835, 0.4255, 0.133, 0.4167, 0.4172, 0.3966, 0.4605, 0.3705, 0.4619, 0.3727, 0.4204, 0.4018, 0.01191, 0.4167, 0.03188, 0.4167, 0.03188, 0.4193, 0.01191, 0.4207, 0.3306, 0.4487, 0.3739, 0.4226, 0.3739, 0.4227, 0.3352, 0.4562, 0.005714, 0.4167, 0.01191, 0.4167, 0.01191, 0.4207, 0.005714, 0.4207])
me_cubo_002.materials.append(mat_mesa)
me_cubo_002.update()

# ---- objects
ob_light = bpy.data.objects.new('Light', light_light)
ob_camera = bpy.data.objects.new('Camera', cam_camera)
ob_cubo = bpy.data.objects.new('Cubo', me_cubo_002)

# ---- transforms, parenting, visibility, modifiers, constraints
ob_light.location = (4.076, 1.005, 5.904)
ob_light.rotation_euler = (0.6503, 0.05522, 1.866)
ob_light.lock_rotations_4d = False
ob_light.empty_display_type = 'ARROWS'
ob_light.color = (0.0, 0.0, 0.0, 0.0)
ob_light.lineart.crease_threshold = 0.0
ob_camera.location = (7.359, -6.926, 4.958)
ob_camera.rotation_euler = (1.109, 0.0, 0.8149)
ob_camera.lock_rotations_4d = False
ob_camera.empty_display_type = 'ARROWS'
ob_camera.color = (0.0, 0.0, 0.0, 0.0)
ob_camera.display_type = 'WIRE'
ob_camera.lineart.crease_threshold = 0.0
ob_cubo.location = (0.0, 0.0, 0.6917)
_m = ob_cubo.modifiers.new('Espelhar', 'MIRROR')
_m.use_axis = (True, True, False)

# ---- collection membership
col_collection.objects.link(ob_light)
col_collection.objects.link(ob_camera)
col_collection.objects.link(ob_cubo)

# ---- scene / render settings (as saved in the file)
scene.camera = ob_camera
scene.frame_start = 1; scene.frame_end = 250; scene.frame_set(1)
scene.render.engine = 'BLENDER_EEVEE_NEXT'
bpy.context.view_layer.update()
